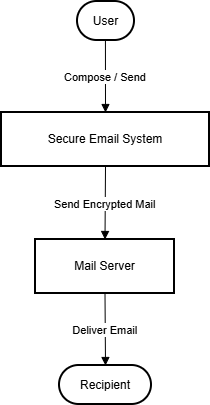

The diagram above was exported from draw.io. Its source (the exported page's mxGraphModel, read from the mxfile embedded in the PNG):
<mxGraphModel dx="1042" dy="535" grid="1" gridSize="10" guides="1" tooltips="1" connect="1" arrows="1" fold="1" page="1" pageScale="1" pageWidth="850" pageHeight="1100" math="0" shadow="0">
  <root>
    <mxCell id="0" />
    <mxCell id="1" parent="0" />
    <mxCell id="RgO1npxplRDJJ4rp0pFm-1" value="User" style="rounded=1;whiteSpace=wrap;arcSize=50;strokeWidth=2;" vertex="1" parent="1">
      <mxGeometry x="96" y="20" width="57" height="39" as="geometry" />
    </mxCell>
    <mxCell id="RgO1npxplRDJJ4rp0pFm-2" value="Secure Email System" style="whiteSpace=wrap;strokeWidth=2;" vertex="1" parent="1">
      <mxGeometry x="20" y="131" width="208" height="54" as="geometry" />
    </mxCell>
    <mxCell id="RgO1npxplRDJJ4rp0pFm-3" value="Mail Server" style="whiteSpace=wrap;strokeWidth=2;" vertex="1" parent="1">
      <mxGeometry x="54" y="258" width="139" height="54" as="geometry" />
    </mxCell>
    <mxCell id="RgO1npxplRDJJ4rp0pFm-4" value="Recipient" style="rounded=1;whiteSpace=wrap;arcSize=50;strokeWidth=2;" vertex="1" parent="1">
      <mxGeometry x="78" y="384" width="92" height="39" as="geometry" />
    </mxCell>
    <mxCell id="RgO1npxplRDJJ4rp0pFm-5" value="Compose / Send" style="curved=1;startArrow=none;endArrow=block;exitX=0.49;exitY=1;entryX=0.5;entryY=0.01;rounded=0;" edge="1" parent="1" source="RgO1npxplRDJJ4rp0pFm-1" target="RgO1npxplRDJJ4rp0pFm-2">
      <mxGeometry relative="1" as="geometry">
        <Array as="points" />
      </mxGeometry>
    </mxCell>
    <mxCell id="RgO1npxplRDJJ4rp0pFm-6" value="Send Encrypted Mail" style="curved=1;startArrow=none;endArrow=block;exitX=0.5;exitY=1.01;entryX=0.5;entryY=0;rounded=0;" edge="1" parent="1" source="RgO1npxplRDJJ4rp0pFm-2" target="RgO1npxplRDJJ4rp0pFm-3">
      <mxGeometry relative="1" as="geometry">
        <Array as="points" />
      </mxGeometry>
    </mxCell>
    <mxCell id="RgO1npxplRDJJ4rp0pFm-7" value="Deliver Email" style="curved=1;startArrow=none;endArrow=block;exitX=0.5;exitY=1;entryX=0.5;entryY=0.01;rounded=0;" edge="1" parent="1" source="RgO1npxplRDJJ4rp0pFm-3" target="RgO1npxplRDJJ4rp0pFm-4">
      <mxGeometry relative="1" as="geometry">
        <Array as="points" />
      </mxGeometry>
    </mxCell>
  </root>
</mxGraphModel>